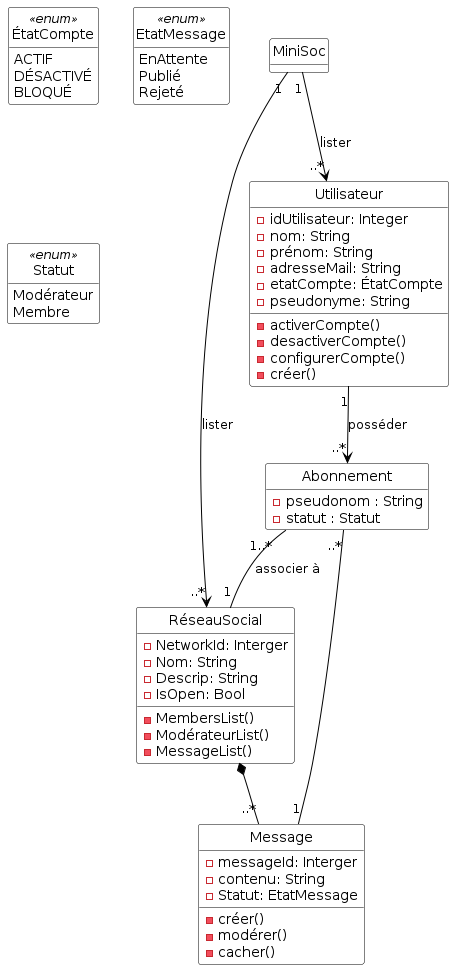

The diagram above was rendered by PlantUML. Its source (embedded in the PNG):
@startuml

'Diagramme de classes (PlantUML)'

'Configuration charte graphique'
hide empty methods
hide circle
skinparam class {
  BackgroundColor White
  ArrowColor Black
  BorderColor Black
}

'Classes, énumérations, etc.'
class RéseauSocial {
  -NetworkId: Interger
  -Nom: String
  -Descrip: String
  -IsOpen: Bool
  -MembersList()
  -ModérateurList()
  -MessageList()
}


class Utilisateur {
  -idUtilisateur: Integer
  -nom: String
  -prénom: String
  -adresseMail: String
  -etatCompte: ÉtatCompte
  -pseudonyme: String
  -activerCompte()
  -desactiverCompte()
  -configurerCompte()
  -créer()
}


class Abonnement{
  -pseudonom : String
  -statut : Statut
}

class Message{
  -messageId: Interger
  -contenu: String
  -Statut: EtatMessage
  -créer()
  -modérer()
  -cacher()
}

class MiniSoc{
}

enum ÉtatCompte <<enum>> {
  ACTIF
  DÉSACTIVÉ
  BLOQUÉ
}

enum EtatMessage <<enum>>{
  EnAttente
  Publié
  Rejeté
}
enum Statut <<enum>>{
  Modérateur
  Membre
}

'Associations, etc.'

MiniSoc "1" --> "..*" Utilisateur : lister
MiniSoc "1" --> "..*" RéseauSocial : lister
Utilisateur "1"-->"..*" Abonnement : posséder
Abonnement "1..*"--"1" RéseauSocial : associer à
Abonnement "..*"--"1" Message
RéseauSocial *--"..*" Message


'Au besoin, aides pour le positionnement'

@enduml